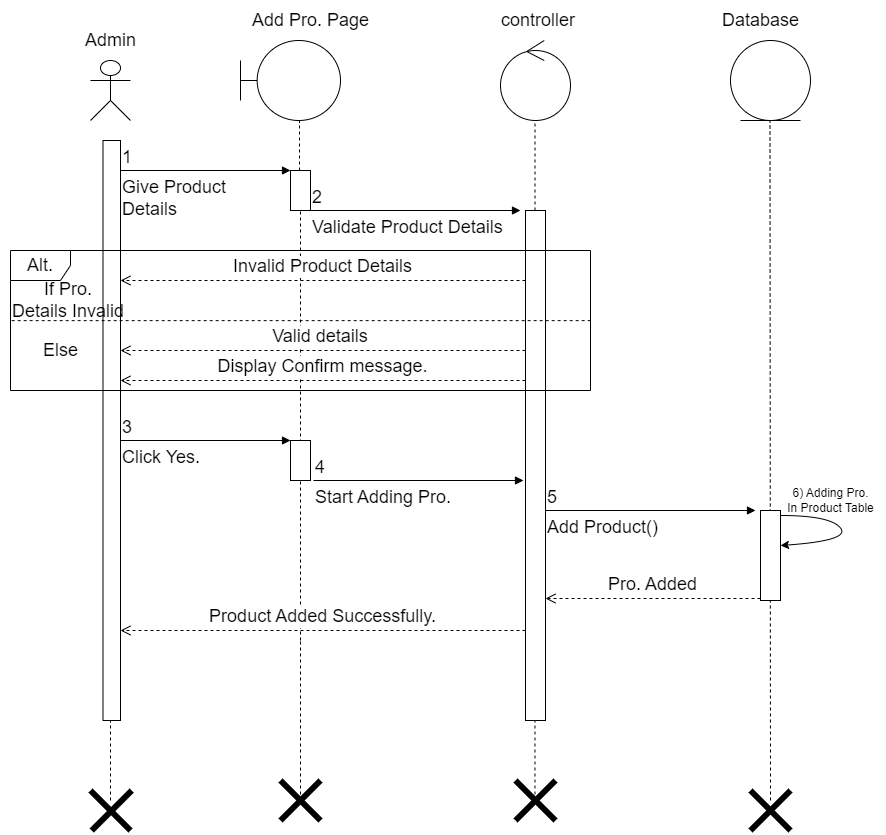

The diagram above was exported from draw.io. Its source (the exported page's mxGraphModel, read from the mxfile embedded in the PNG):
<mxGraphModel dx="1718" dy="482" grid="1" gridSize="10" guides="1" tooltips="1" connect="1" arrows="1" fold="1" page="1" pageScale="1" pageWidth="850" pageHeight="1100" math="0" shadow="0">
  <root>
    <mxCell id="0" />
    <mxCell id="1" parent="0" />
    <mxCell id="WMZmLU8ztQunBGPBpEtt-2" value="" style="shape=umlActor;verticalLabelPosition=bottom;verticalAlign=top;html=1;outlineConnect=0;" parent="1" vertex="1">
      <mxGeometry x="50" y="60" width="40" height="60" as="geometry" />
    </mxCell>
    <mxCell id="WMZmLU8ztQunBGPBpEtt-4" value="Admin" style="text;html=1;align=center;verticalAlign=middle;resizable=0;points=[];autosize=1;strokeColor=none;fillColor=none;fontSize=18;" parent="1" vertex="1">
      <mxGeometry x="35" y="20" width="70" height="40" as="geometry" />
    </mxCell>
    <mxCell id="WMZmLU8ztQunBGPBpEtt-5" value="" style="ellipse;shape=umlControl;whiteSpace=wrap;html=1;fontSize=18;direction=east;" parent="1" vertex="1">
      <mxGeometry x="460" y="40" width="70" height="80" as="geometry" />
    </mxCell>
    <mxCell id="WMZmLU8ztQunBGPBpEtt-6" value="" style="shape=umlBoundary;whiteSpace=wrap;html=1;fontSize=18;" parent="1" vertex="1">
      <mxGeometry x="200" y="40" width="100" height="80" as="geometry" />
    </mxCell>
    <mxCell id="WMZmLU8ztQunBGPBpEtt-8" value="" style="ellipse;shape=umlEntity;whiteSpace=wrap;html=1;fontSize=18;" parent="1" vertex="1">
      <mxGeometry x="690" y="40" width="80" height="80" as="geometry" />
    </mxCell>
    <mxCell id="WMZmLU8ztQunBGPBpEtt-10" value="" style="html=1;points=[];perimeter=orthogonalPerimeter;fontSize=18;" parent="1" vertex="1">
      <mxGeometry x="62.5" y="140" width="17.5" height="580" as="geometry" />
    </mxCell>
    <mxCell id="WMZmLU8ztQunBGPBpEtt-11" value="Give Product&amp;nbsp;&lt;br&gt;Details&amp;nbsp;" style="endArrow=block;endFill=1;html=1;edgeStyle=orthogonalEdgeStyle;align=left;verticalAlign=top;rounded=0;fontSize=18;" parent="1" edge="1">
      <mxGeometry x="-1" relative="1" as="geometry">
        <mxPoint x="80" y="170" as="sourcePoint" />
        <mxPoint x="250" y="170" as="targetPoint" />
      </mxGeometry>
    </mxCell>
    <mxCell id="WMZmLU8ztQunBGPBpEtt-12" value="1" style="edgeLabel;resizable=0;html=1;align=left;verticalAlign=bottom;fontSize=18;" parent="WMZmLU8ztQunBGPBpEtt-11" connectable="0" vertex="1">
      <mxGeometry x="-1" relative="1" as="geometry" />
    </mxCell>
    <mxCell id="WMZmLU8ztQunBGPBpEtt-13" value="" style="endArrow=none;dashed=1;html=1;rounded=0;fontSize=18;startArrow=none;entryX=0.59;entryY=1.013;entryDx=0;entryDy=0;entryPerimeter=0;" parent="1" source="WMZmLU8ztQunBGPBpEtt-14" target="WMZmLU8ztQunBGPBpEtt-6" edge="1">
      <mxGeometry width="50" height="50" relative="1" as="geometry">
        <mxPoint x="260" y="600" as="sourcePoint" />
        <mxPoint x="260" y="130" as="targetPoint" />
      </mxGeometry>
    </mxCell>
    <mxCell id="WMZmLU8ztQunBGPBpEtt-14" value="" style="html=1;points=[];perimeter=orthogonalPerimeter;fontSize=18;" parent="1" vertex="1">
      <mxGeometry x="250" y="170" width="20" height="40" as="geometry" />
    </mxCell>
    <mxCell id="WMZmLU8ztQunBGPBpEtt-16" value="" style="endArrow=none;dashed=1;html=1;rounded=0;fontSize=18;startArrow=none;" parent="1" target="WMZmLU8ztQunBGPBpEtt-14" edge="1">
      <mxGeometry width="50" height="50" relative="1" as="geometry">
        <mxPoint x="260" y="640" as="sourcePoint" />
        <mxPoint x="260" y="140" as="targetPoint" />
      </mxGeometry>
    </mxCell>
    <mxCell id="WMZmLU8ztQunBGPBpEtt-17" value="" style="endArrow=none;dashed=1;html=1;rounded=0;fontSize=18;startArrow=none;" parent="1" source="WMZmLU8ztQunBGPBpEtt-20" edge="1">
      <mxGeometry width="50" height="50" relative="1" as="geometry">
        <mxPoint x="495" y="590" as="sourcePoint" />
        <mxPoint x="494.5" y="120" as="targetPoint" />
      </mxGeometry>
    </mxCell>
    <mxCell id="WMZmLU8ztQunBGPBpEtt-18" value="Validate Product Details&amp;nbsp;" style="endArrow=block;endFill=1;html=1;edgeStyle=orthogonalEdgeStyle;align=left;verticalAlign=top;rounded=0;fontSize=18;" parent="1" edge="1">
      <mxGeometry x="-1" relative="1" as="geometry">
        <mxPoint x="270" y="210" as="sourcePoint" />
        <mxPoint x="480" y="210" as="targetPoint" />
      </mxGeometry>
    </mxCell>
    <mxCell id="WMZmLU8ztQunBGPBpEtt-19" value="2" style="edgeLabel;resizable=0;html=1;align=left;verticalAlign=bottom;fontSize=18;" parent="WMZmLU8ztQunBGPBpEtt-18" connectable="0" vertex="1">
      <mxGeometry x="-1" relative="1" as="geometry" />
    </mxCell>
    <mxCell id="WMZmLU8ztQunBGPBpEtt-20" value="" style="html=1;points=[];perimeter=orthogonalPerimeter;fontSize=18;" parent="1" vertex="1">
      <mxGeometry x="485" y="210" width="20" height="510" as="geometry" />
    </mxCell>
    <mxCell id="WMZmLU8ztQunBGPBpEtt-22" value="" style="endArrow=none;dashed=1;html=1;rounded=0;fontSize=18;startArrow=none;" parent="1" edge="1">
      <mxGeometry width="50" height="50" relative="1" as="geometry">
        <mxPoint x="730" y="800" as="sourcePoint" />
        <mxPoint x="729.5" y="120" as="targetPoint" />
      </mxGeometry>
    </mxCell>
    <mxCell id="WMZmLU8ztQunBGPBpEtt-31" value="Add Pro. Page" style="text;html=1;align=center;verticalAlign=middle;resizable=0;points=[];autosize=1;strokeColor=none;fillColor=none;fontSize=18;" parent="1" vertex="1">
      <mxGeometry x="200" width="140" height="40" as="geometry" />
    </mxCell>
    <mxCell id="WMZmLU8ztQunBGPBpEtt-32" value="controller&amp;nbsp;" style="text;html=1;align=center;verticalAlign=middle;resizable=0;points=[];autosize=1;strokeColor=none;fillColor=none;fontSize=18;" parent="1" vertex="1">
      <mxGeometry x="450" width="100" height="40" as="geometry" />
    </mxCell>
    <mxCell id="WMZmLU8ztQunBGPBpEtt-33" value="Database" style="text;html=1;align=center;verticalAlign=middle;resizable=0;points=[];autosize=1;strokeColor=none;fillColor=none;fontSize=18;" parent="1" vertex="1">
      <mxGeometry x="670" width="100" height="40" as="geometry" />
    </mxCell>
    <mxCell id="WMZmLU8ztQunBGPBpEtt-47" value="" style="endArrow=none;dashed=1;html=1;rounded=0;fontSize=18;" parent="1" edge="1">
      <mxGeometry width="50" height="50" relative="1" as="geometry">
        <mxPoint x="260" y="800" as="sourcePoint" />
        <mxPoint x="260" y="640" as="targetPoint" />
      </mxGeometry>
    </mxCell>
    <mxCell id="WMZmLU8ztQunBGPBpEtt-83" value="Alt." style="shape=umlFrame;whiteSpace=wrap;html=1;fontSize=18;" parent="1" vertex="1">
      <mxGeometry x="-30" y="250" width="580" height="140" as="geometry" />
    </mxCell>
    <mxCell id="WMZmLU8ztQunBGPBpEtt-84" value="Invalid Product Details" style="html=1;verticalAlign=bottom;endArrow=open;dashed=1;endSize=8;rounded=0;fontSize=18;" parent="1" edge="1">
      <mxGeometry relative="1" as="geometry">
        <mxPoint x="485" y="280" as="sourcePoint" />
        <mxPoint x="80" y="280" as="targetPoint" />
      </mxGeometry>
    </mxCell>
    <mxCell id="WMZmLU8ztQunBGPBpEtt-86" value="Valid details&amp;nbsp;" style="html=1;verticalAlign=bottom;endArrow=open;dashed=1;endSize=8;rounded=0;fontSize=18;" parent="1" edge="1">
      <mxGeometry relative="1" as="geometry">
        <mxPoint x="485" y="350" as="sourcePoint" />
        <mxPoint x="80" y="350" as="targetPoint" />
      </mxGeometry>
    </mxCell>
    <mxCell id="WMZmLU8ztQunBGPBpEtt-87" value="" style="endArrow=none;dashed=1;html=1;rounded=0;fontSize=18;exitX=0.002;exitY=0.501;exitDx=0;exitDy=0;exitPerimeter=0;entryX=1.002;entryY=0.501;entryDx=0;entryDy=0;entryPerimeter=0;" parent="1" source="WMZmLU8ztQunBGPBpEtt-83" target="WMZmLU8ztQunBGPBpEtt-83" edge="1">
      <mxGeometry width="50" height="50" relative="1" as="geometry">
        <mxPoint x="230" y="360" as="sourcePoint" />
        <mxPoint x="280" y="310" as="targetPoint" />
      </mxGeometry>
    </mxCell>
    <mxCell id="WMZmLU8ztQunBGPBpEtt-88" value="If Pro.&amp;nbsp;&lt;br&gt;Details Invalid&amp;nbsp;" style="text;html=1;align=center;verticalAlign=middle;resizable=0;points=[];autosize=1;strokeColor=none;fillColor=none;fontSize=18;" parent="1" vertex="1">
      <mxGeometry x="-40" y="270" width="140" height="60" as="geometry" />
    </mxCell>
    <mxCell id="WMZmLU8ztQunBGPBpEtt-90" value="Else" style="text;html=1;align=center;verticalAlign=middle;resizable=0;points=[];autosize=1;strokeColor=none;fillColor=none;fontSize=18;" parent="1" vertex="1">
      <mxGeometry x="-10" y="330" width="60" height="40" as="geometry" />
    </mxCell>
    <mxCell id="WMZmLU8ztQunBGPBpEtt-143" value="" style="endArrow=none;html=1;rounded=0;fontSize=18;strokeWidth=6;" parent="1" edge="1">
      <mxGeometry width="50" height="50" relative="1" as="geometry">
        <mxPoint x="51.25" y="830" as="sourcePoint" />
        <mxPoint x="91.25" y="790" as="targetPoint" />
      </mxGeometry>
    </mxCell>
    <mxCell id="WMZmLU8ztQunBGPBpEtt-144" value="" style="endArrow=none;html=1;rounded=0;fontSize=18;strokeWidth=6;" parent="1" edge="1">
      <mxGeometry width="50" height="50" relative="1" as="geometry">
        <mxPoint x="90" y="830" as="sourcePoint" />
        <mxPoint x="50" y="790" as="targetPoint" />
      </mxGeometry>
    </mxCell>
    <mxCell id="dVUTYQqR0jtI9WZHLEIA-1" value="" style="html=1;points=[];perimeter=orthogonalPerimeter;fontSize=18;" parent="1" vertex="1">
      <mxGeometry x="720" y="510" width="20" height="90" as="geometry" />
    </mxCell>
    <mxCell id="dVUTYQqR0jtI9WZHLEIA-4" value="Display Confirm message." style="html=1;verticalAlign=bottom;endArrow=open;dashed=1;endSize=8;rounded=0;fontSize=18;" parent="1" edge="1">
      <mxGeometry relative="1" as="geometry">
        <mxPoint x="485" y="380" as="sourcePoint" />
        <mxPoint x="80" y="380" as="targetPoint" />
      </mxGeometry>
    </mxCell>
    <mxCell id="dVUTYQqR0jtI9WZHLEIA-5" value="Click Yes." style="endArrow=block;endFill=1;html=1;edgeStyle=orthogonalEdgeStyle;align=left;verticalAlign=top;rounded=0;fontSize=18;" parent="1" edge="1">
      <mxGeometry x="-1" relative="1" as="geometry">
        <mxPoint x="80" y="440" as="sourcePoint" />
        <mxPoint x="250" y="440" as="targetPoint" />
      </mxGeometry>
    </mxCell>
    <mxCell id="dVUTYQqR0jtI9WZHLEIA-6" value="3" style="edgeLabel;resizable=0;html=1;align=left;verticalAlign=bottom;fontSize=18;" parent="dVUTYQqR0jtI9WZHLEIA-5" connectable="0" vertex="1">
      <mxGeometry x="-1" relative="1" as="geometry" />
    </mxCell>
    <mxCell id="dVUTYQqR0jtI9WZHLEIA-8" value="" style="html=1;points=[];perimeter=orthogonalPerimeter;fontSize=18;" parent="1" vertex="1">
      <mxGeometry x="250" y="440" width="20" height="40" as="geometry" />
    </mxCell>
    <mxCell id="dVUTYQqR0jtI9WZHLEIA-9" value="Start Adding Pro." style="endArrow=block;endFill=1;html=1;edgeStyle=orthogonalEdgeStyle;align=left;verticalAlign=top;rounded=0;fontSize=18;" parent="1" edge="1">
      <mxGeometry x="-1" relative="1" as="geometry">
        <mxPoint x="273" y="480" as="sourcePoint" />
        <mxPoint x="483" y="480" as="targetPoint" />
      </mxGeometry>
    </mxCell>
    <mxCell id="dVUTYQqR0jtI9WZHLEIA-10" value="4" style="edgeLabel;resizable=0;html=1;align=left;verticalAlign=bottom;fontSize=18;" parent="dVUTYQqR0jtI9WZHLEIA-9" connectable="0" vertex="1">
      <mxGeometry x="-1" relative="1" as="geometry" />
    </mxCell>
    <mxCell id="dVUTYQqR0jtI9WZHLEIA-11" value="Add Product()" style="endArrow=block;endFill=1;html=1;edgeStyle=orthogonalEdgeStyle;align=left;verticalAlign=top;rounded=0;fontSize=18;" parent="1" edge="1">
      <mxGeometry x="-1" relative="1" as="geometry">
        <mxPoint x="505" y="510" as="sourcePoint" />
        <mxPoint x="715" y="510" as="targetPoint" />
      </mxGeometry>
    </mxCell>
    <mxCell id="dVUTYQqR0jtI9WZHLEIA-12" value="5" style="edgeLabel;resizable=0;html=1;align=left;verticalAlign=bottom;fontSize=18;" parent="dVUTYQqR0jtI9WZHLEIA-11" connectable="0" vertex="1">
      <mxGeometry x="-1" relative="1" as="geometry" />
    </mxCell>
    <mxCell id="dVUTYQqR0jtI9WZHLEIA-13" value="" style="curved=1;endArrow=classic;html=1;rounded=0;" parent="1" edge="1">
      <mxGeometry width="50" height="50" relative="1" as="geometry">
        <mxPoint x="740" y="515" as="sourcePoint" />
        <mxPoint x="740" y="545" as="targetPoint" />
        <Array as="points">
          <mxPoint x="790" y="515" />
          <mxPoint x="810" y="540" />
        </Array>
      </mxGeometry>
    </mxCell>
    <mxCell id="dVUTYQqR0jtI9WZHLEIA-14" value="6) Adding Pro.&lt;br&gt;In Product Table" style="text;html=1;align=center;verticalAlign=middle;resizable=0;points=[];autosize=1;strokeColor=none;fillColor=none;" parent="1" vertex="1">
      <mxGeometry x="735" y="480" width="110" height="40" as="geometry" />
    </mxCell>
    <mxCell id="dVUTYQqR0jtI9WZHLEIA-17" value="Pro. Added" style="html=1;verticalAlign=bottom;endArrow=open;dashed=1;endSize=8;rounded=0;fontSize=18;" parent="1" edge="1">
      <mxGeometry relative="1" as="geometry">
        <mxPoint x="720" y="598" as="sourcePoint" />
        <mxPoint x="505" y="597.9999999999999" as="targetPoint" />
      </mxGeometry>
    </mxCell>
    <mxCell id="dVUTYQqR0jtI9WZHLEIA-18" value="Product Added Successfully." style="html=1;verticalAlign=bottom;endArrow=open;dashed=1;endSize=8;rounded=0;fontSize=18;" parent="1" edge="1">
      <mxGeometry relative="1" as="geometry">
        <mxPoint x="485" y="630" as="sourcePoint" />
        <mxPoint x="80" y="630" as="targetPoint" />
      </mxGeometry>
    </mxCell>
    <mxCell id="dVUTYQqR0jtI9WZHLEIA-19" value="" style="endArrow=none;dashed=1;html=1;rounded=0;" parent="1" edge="1">
      <mxGeometry width="50" height="50" relative="1" as="geometry">
        <mxPoint x="70" y="800" as="sourcePoint" />
        <mxPoint x="70" y="720" as="targetPoint" />
      </mxGeometry>
    </mxCell>
    <mxCell id="dVUTYQqR0jtI9WZHLEIA-20" value="" style="endArrow=none;dashed=1;html=1;rounded=0;" parent="1" edge="1">
      <mxGeometry width="50" height="50" relative="1" as="geometry">
        <mxPoint x="494.47" y="800" as="sourcePoint" />
        <mxPoint x="494.47" y="720" as="targetPoint" />
      </mxGeometry>
    </mxCell>
    <mxCell id="dVUTYQqR0jtI9WZHLEIA-21" value="" style="endArrow=none;html=1;rounded=0;fontSize=18;strokeWidth=6;" parent="1" edge="1">
      <mxGeometry width="50" height="50" relative="1" as="geometry">
        <mxPoint x="240" y="820" as="sourcePoint" />
        <mxPoint x="280" y="780" as="targetPoint" />
      </mxGeometry>
    </mxCell>
    <mxCell id="dVUTYQqR0jtI9WZHLEIA-22" value="" style="endArrow=none;html=1;rounded=0;fontSize=18;strokeWidth=6;" parent="1" edge="1">
      <mxGeometry width="50" height="50" relative="1" as="geometry">
        <mxPoint x="475" y="820" as="sourcePoint" />
        <mxPoint x="515" y="780" as="targetPoint" />
      </mxGeometry>
    </mxCell>
    <mxCell id="dVUTYQqR0jtI9WZHLEIA-23" value="" style="endArrow=none;html=1;rounded=0;fontSize=18;strokeWidth=6;" parent="1" edge="1">
      <mxGeometry width="50" height="50" relative="1" as="geometry">
        <mxPoint x="710" y="830" as="sourcePoint" />
        <mxPoint x="750" y="790" as="targetPoint" />
      </mxGeometry>
    </mxCell>
    <mxCell id="dVUTYQqR0jtI9WZHLEIA-24" value="" style="endArrow=none;html=1;rounded=0;fontSize=18;strokeWidth=6;" parent="1" edge="1">
      <mxGeometry width="50" height="50" relative="1" as="geometry">
        <mxPoint x="280" y="820" as="sourcePoint" />
        <mxPoint x="240" y="780" as="targetPoint" />
      </mxGeometry>
    </mxCell>
    <mxCell id="dVUTYQqR0jtI9WZHLEIA-25" value="" style="endArrow=none;html=1;rounded=0;fontSize=18;strokeWidth=6;" parent="1" edge="1">
      <mxGeometry width="50" height="50" relative="1" as="geometry">
        <mxPoint x="515" y="820" as="sourcePoint" />
        <mxPoint x="475" y="780" as="targetPoint" />
      </mxGeometry>
    </mxCell>
    <mxCell id="dVUTYQqR0jtI9WZHLEIA-26" value="" style="endArrow=none;html=1;rounded=0;fontSize=18;strokeWidth=6;" parent="1" edge="1">
      <mxGeometry width="50" height="50" relative="1" as="geometry">
        <mxPoint x="750" y="830" as="sourcePoint" />
        <mxPoint x="710" y="790" as="targetPoint" />
      </mxGeometry>
    </mxCell>
  </root>
</mxGraphModel>